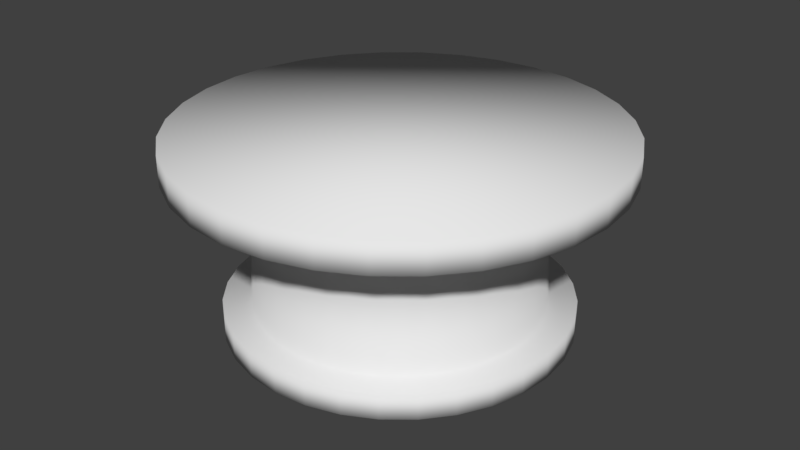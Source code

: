 # Source: simple_table_01.blend  (saved by Blender 2.79.0; exported with 4.5.12 LTS)
import bpy
from mathutils import Matrix  # noqa: F401  (used for matrix-valued properties, if any)

bpy.ops.wm.read_factory_settings(use_empty=True)
scene = bpy.context.scene
scene.name = 'Scene'

# ---- collections
col_collection_1 = bpy.data.collections.new('Collection 1'); scene.collection.children.link(col_collection_1)

# ---- world
world_world = bpy.data.worlds.new('World'); scene.world = world_world
world_world.color = (0.05088, 0.05088, 0.05088)
world_world.use_sun_shadow = False
world_world.sun_shadow_jitter_overblur = 0.0
world_world.cycles.sampling_method = 'MANUAL'

# ---- meshes
me_cylinder = bpy.data.meshes.new('Cylinder')
me_cylinder.from_pydata([(2.956e-08, 0.7872, -0.9789), (0.0, 1.0, -0.07795), (0.1536, 0.7721, -0.9789), (0.1951, 0.9808, -0.07795), (0.3013, 0.7273, -0.9789), (0.3827, 0.9239, -0.07795), (0.4374, 0.6546, -0.9789), (0.5556, 0.8315, -0.07795), (0.5567, 0.5567, -0.9789), (0.7071, 0.7071, -0.07795), (0.6546, 0.4374, -0.9789), (0.8315, 0.5556, -0.07795), (0.7273, 0.3013, -0.9789), (0.9239, 0.3827, -0.07795), (0.7721, 0.1536, -0.9789), (0.9808, 0.1951, -0.07795), (0.7872, 1.198e-07, -0.9789), (1.0, 7.55e-08, -0.07795), (0.7721, -0.1536, -0.9789), (0.9808, -0.1951, -0.07795), (0.7273, -0.3013, -0.9789), (0.9239, -0.3827, -0.07795), (0.6546, -0.4374, -0.9789), (0.8315, -0.5556, -0.07795), (0.5567, -0.5567, -0.9789), (0.7071, -0.7071, -0.07795), (0.4374, -0.6546, -0.9789), (0.5556, -0.8315, -0.07795), (0.3013, -0.7273, -0.9789), (0.3827, -0.9239, -0.07795), (0.1536, -0.7721, -0.9789), (0.1951, -0.9808, -0.07795), (-2.27e-07, -0.7872, -0.9789), (-3.258e-07, -1.0, -0.07795), (-0.1536, -0.7721, -0.9789), (-0.1951, -0.9808, -0.07795), (-0.3013, -0.7273, -0.9789), (-0.3827, -0.9239, -0.07795), (-0.4374, -0.6546, -0.9789), (-0.5556, -0.8315, -0.07795), (-0.5567, -0.5567, -0.9789), (-0.7071, -0.7071, -0.07795), (-0.6546, -0.4374, -0.9789), (-0.8315, -0.5556, -0.07795), (-0.7273, -0.3013, -0.9789), (-0.9239, -0.3827, -0.07795), (-0.7721, -0.1536, -0.9789), (-0.9808, -0.1951, -0.07795), (-0.7872, 8.205e-07, -0.9789), (-1.0, 9.656e-07, -0.07795), (-0.7721, 0.1536, -0.9789), (-0.9808, 0.1951, -0.07795), (-0.7273, 0.3013, -0.9789), (-0.9239, 0.3827, -0.07795), (-0.6546, 0.4374, -0.9789), (-0.8315, 0.5556, -0.07795), (-0.5567, 0.5567, -0.9789), (-0.7071, 0.7071, -0.07795), (-0.4374, 0.6546, -0.9789), (-0.5556, 0.8315, -0.07795), (-0.3013, 0.7273, -0.9789), (-0.3827, 0.9239, -0.07795), (-0.1536, 0.7721, -0.9789), (-0.1951, 0.9808, -0.07795), (5.609e-08, 0.6273, -0.2254), (0.1224, 0.6152, -0.2254), (0.24, 0.5795, -0.2254), (0.3485, 0.5216, -0.2254), (0.4435, 0.4435, -0.2254), (0.5216, 0.3485, -0.2254), (0.5795, 0.24, -0.2254), (0.6152, 0.1224, -0.2254), (0.6273, 1.567e-07, -0.2254), (0.6152, -0.1224, -0.2254), (0.5795, -0.24, -0.2254), (0.5216, -0.3485, -0.2254), (0.4435, -0.4435, -0.2254), (0.3485, -0.5216, -0.2254), (0.24, -0.5795, -0.2254), (0.1224, -0.6152, -0.2254), (-1.483e-07, -0.6273, -0.2254), (-0.1224, -0.6152, -0.2254), (-0.24, -0.5795, -0.2254), (-0.3485, -0.5216, -0.2254), (-0.4435, -0.4435, -0.2254), (-0.5216, -0.3485, -0.2254), (-0.5795, -0.24, -0.2254), (-0.6152, -0.1224, -0.2254), (-0.6273, 7.15e-07, -0.2254), (-0.6152, 0.1224, -0.2254), (-0.5795, 0.24, -0.2254), (-0.5216, 0.3485, -0.2254), (-0.4435, 0.4435, -0.2254), (-0.3485, 0.5216, -0.2254), (-0.24, 0.5795, -0.2254), (-0.1224, 0.6152, -0.2254), (0.1288, 0.6473, -0.8609), (0.2526, 0.6097, -0.8609), (0.3667, 0.5487, -0.8609), (0.4667, 0.4667, -0.8609), (0.5487, 0.3667, -0.8609), (0.6097, 0.2526, -0.8609), (0.6473, 0.1288, -0.8609), (0.66, 1.478e-07, -0.8609), (0.6473, -0.1288, -0.8609), (0.6097, -0.2526, -0.8609), (0.5487, -0.3667, -0.8609), (0.4667, -0.4667, -0.8609), (0.3667, -0.5487, -0.8609), (0.2526, -0.6097, -0.8609), (0.1288, -0.6473, -0.8609), (-1.625e-07, -0.66, -0.8609), (-0.1288, -0.6473, -0.8609), (-0.2526, -0.6097, -0.8609), (-0.3667, -0.5487, -0.8609), (-0.4667, -0.4667, -0.8609), (-0.5487, -0.3667, -0.8609), (-0.6097, -0.2526, -0.8609), (-0.6473, -0.1288, -0.8609), (-0.66, 7.352e-07, -0.8609), (-0.6473, 0.1288, -0.8609), (-0.6097, 0.2526, -0.8609), (-0.5487, 0.3667, -0.8609), (-0.4667, 0.4667, -0.8609), (-0.3667, 0.5488, -0.8609), (-0.2526, 0.6097, -0.8609), (-0.1288, 0.6473, -0.8609), (2.956e-08, 0.7872, -0.8623), (-0.1951, 0.9808, -0.216), (0.0, 1.0, -0.216), (-0.3827, 0.9239, -0.216), (-0.5556, 0.8315, -0.216), (-0.7071, 0.7071, -0.216), (-0.8315, 0.5556, -0.216), (-0.9239, 0.3827, -0.216), (-0.9808, 0.1951, -0.216), (-1.0, 9.656e-07, -0.216), (-0.9808, -0.1951, -0.216), (-0.9239, -0.3827, -0.216), (-0.8315, -0.5556, -0.216), (-0.7071, -0.7071, -0.216), (-0.5556, -0.8315, -0.216), (-0.3827, -0.9239, -0.216), (-0.1951, -0.9808, -0.216), (-3.258e-07, -1.0, -0.216), (0.1951, -0.9808, -0.216), (0.3827, -0.9239, -0.216), (0.5556, -0.8315, -0.216), (0.7071, -0.7071, -0.216), (0.8315, -0.5556, -0.216), (0.9239, -0.3827, -0.216), (0.9808, -0.1951, -0.216), (1.0, 7.55e-08, -0.216), (0.9808, 0.1951, -0.216), (0.9239, 0.3827, -0.216), (0.8315, 0.5556, -0.216), (0.7071, 0.7071, -0.216), (0.5556, 0.8315, -0.216), (0.3827, 0.9239, -0.216), (0.1951, 0.9808, -0.216), (5.255e-08, 0.66, -0.8609), (0.1536, 0.7721, -0.8623), (0.3013, 0.7273, -0.8623), (0.4374, 0.6546, -0.8623), (0.5567, 0.5567, -0.8623), (0.6546, 0.4374, -0.8623), (0.7273, 0.3013, -0.8623), (0.7721, 0.1536, -0.8623), (0.7872, 1.198e-07, -0.8623), (0.7721, -0.1536, -0.8623), (0.7273, -0.3013, -0.8623), (0.6546, -0.4374, -0.8623), (0.5567, -0.5567, -0.8623), (0.4374, -0.6546, -0.8623), (0.3013, -0.7273, -0.8623), (0.1536, -0.7721, -0.8623), (-2.27e-07, -0.7872, -0.8623), (-0.1536, -0.7721, -0.8623), (-0.3013, -0.7273, -0.8623), (-0.4374, -0.6546, -0.8623), (-0.5567, -0.5567, -0.8623), (-0.6546, -0.4374, -0.8623), (-0.7273, -0.3013, -0.8623), (-0.7721, -0.1536, -0.8623), (-0.7872, 8.205e-07, -0.8623), (-0.7721, 0.1536, -0.8623), (-0.7273, 0.3013, -0.8623), (-0.6546, 0.4374, -0.8623), (-0.5567, 0.5567, -0.8623), (-0.4374, 0.6546, -0.8623), (-0.3013, 0.7273, -0.8623), (-0.1536, 0.7721, -0.8623)], [], [(129, 1, 3, 159), (159, 3, 5, 158), (158, 5, 7, 157), (157, 7, 9, 156), (156, 9, 11, 155), (155, 11, 13, 154), (154, 13, 15, 153), (153, 15, 17, 152), (152, 17, 19, 151), (151, 19, 21, 150), (150, 21, 23, 149), (149, 23, 25, 148), (148, 25, 27, 147), (147, 27, 29, 146), (146, 29, 31, 145), (145, 31, 33, 144), (144, 33, 35, 143), (143, 35, 37, 142), (142, 37, 39, 141), (141, 39, 41, 140), (140, 41, 43, 139), (139, 43, 45, 138), (138, 45, 47, 137), (137, 47, 49, 136), (136, 49, 51, 135), (135, 51, 53, 134), (134, 53, 55, 133), (133, 55, 57, 132), (132, 57, 59, 131), (131, 59, 61, 130), (3, 1, 63, 61, 59, 57, 55, 53, 51, 49, 47, 45, 43, 41, 39, 37, 35, 33, 31, 29, 27, 25, 23, 21, 19, 17, 15, 13, 11, 9, 7, 5), (130, 61, 63, 128), (128, 63, 1, 129), (0, 2, 4, 6, 8, 10, 12, 14, 16, 18, 20, 22, 24, 26, 28, 30, 32, 34, 36, 38, 40, 42, 44, 46, 48, 50, 52, 54, 56, 58, 60, 62), (126, 95, 64, 160), (125, 94, 95, 126), (124, 93, 94, 125), (123, 92, 93, 124), (122, 91, 92, 123), (121, 90, 91, 122), (120, 89, 90, 121), (119, 88, 89, 120), (118, 87, 88, 119), (117, 86, 87, 118), (116, 85, 86, 117), (115, 84, 85, 116), (114, 83, 84, 115), (113, 82, 83, 114), (112, 81, 82, 113), (111, 80, 81, 112), (110, 79, 80, 111), (109, 78, 79, 110), (108, 77, 78, 109), (107, 76, 77, 108), (106, 75, 76, 107), (105, 74, 75, 106), (104, 73, 74, 105), (103, 72, 73, 104), (102, 71, 72, 103), (101, 70, 71, 102), (100, 69, 70, 101), (99, 68, 69, 100), (98, 67, 68, 99), (97, 66, 67, 98), (96, 65, 66, 97), (160, 64, 65, 96), (0, 127, 161, 2), (2, 161, 162, 4), (4, 162, 163, 6), (6, 163, 164, 8), (8, 164, 165, 10), (10, 165, 166, 12), (12, 166, 167, 14), (14, 167, 168, 16), (16, 168, 169, 18), (18, 169, 170, 20), (20, 170, 171, 22), (22, 171, 172, 24), (24, 172, 173, 26), (26, 173, 174, 28), (28, 174, 175, 30), (30, 175, 176, 32), (32, 176, 177, 34), (34, 177, 178, 36), (36, 178, 179, 38), (38, 179, 180, 40), (40, 180, 181, 42), (42, 181, 182, 44), (44, 182, 183, 46), (46, 183, 184, 48), (48, 184, 185, 50), (50, 185, 186, 52), (52, 186, 187, 54), (54, 187, 188, 56), (56, 188, 189, 58), (58, 189, 190, 60), (60, 190, 191, 62), (62, 191, 127, 0), (64, 95, 128, 129), (95, 94, 130, 128), (94, 93, 131, 130), (93, 92, 132, 131), (92, 91, 133, 132), (91, 90, 134, 133), (90, 89, 135, 134), (89, 88, 136, 135), (88, 87, 137, 136), (87, 86, 138, 137), (86, 85, 139, 138), (85, 84, 140, 139), (84, 83, 141, 140), (83, 82, 142, 141), (82, 81, 143, 142), (81, 80, 144, 143), (80, 79, 145, 144), (79, 78, 146, 145), (78, 77, 147, 146), (77, 76, 148, 147), (76, 75, 149, 148), (75, 74, 150, 149), (74, 73, 151, 150), (73, 72, 152, 151), (72, 71, 153, 152), (71, 70, 154, 153), (70, 69, 155, 154), (69, 68, 156, 155), (68, 67, 157, 156), (67, 66, 158, 157), (66, 65, 159, 158), (65, 64, 129, 159), (160, 96, 161, 127), (96, 97, 162, 161), (97, 98, 163, 162), (98, 99, 164, 163), (99, 100, 165, 164), (100, 101, 166, 165), (101, 102, 167, 166), (102, 103, 168, 167), (103, 104, 169, 168), (104, 105, 170, 169), (105, 106, 171, 170), (106, 107, 172, 171), (107, 108, 173, 172), (108, 109, 174, 173), (109, 110, 175, 174), (110, 111, 176, 175), (111, 112, 177, 176), (112, 113, 178, 177), (113, 114, 179, 178), (114, 115, 180, 179), (115, 116, 181, 180), (116, 117, 182, 181), (117, 118, 183, 182), (118, 119, 184, 183), (119, 120, 185, 184), (120, 121, 186, 185), (121, 122, 187, 186), (122, 123, 188, 187), (123, 124, 189, 188), (124, 125, 190, 189), (125, 126, 191, 190), (126, 160, 127, 191)])
me_cylinder.polygons.foreach_set('use_smooth', [True] * 162)
me_cylinder.use_remesh_preserve_volume = False
me_cylinder.use_remesh_preserve_attributes = False
me_cylinder.use_mirror_vertex_groups = False
me_cylinder.update()

# ---- objects
ob_cylinder = bpy.data.objects.new('Cylinder', me_cylinder)

# ---- transforms, parenting, visibility, modifiers, constraints
ob_cylinder.location = (0.0, 0.0, 1.0)
ob_cylinder.lineart.crease_threshold = 0.0

# ---- collection membership
col_collection_1.objects.link(ob_cylinder)

# ---- scene / render settings (as saved in the file)
scene.frame_start = 1; scene.frame_end = 250; scene.frame_set(1)
scene.render.engine = 'BLENDER_EEVEE_NEXT'
scene.render.resolution_percentage = 50
scene.render.dither_intensity = 0.0
scene.cycles.use_denoising = False
scene.cycles.samples = 128
scene.cycles.sampling_pattern = 'TABULATED_SOBOL'
scene.cycles.use_adaptive_sampling = False
scene.cycles.use_light_tree = False
scene.cycles.blur_glossy = 0.0
scene.cycles.sample_clamp_indirect = 0.0
scene.view_settings.view_transform = 'Standard'
bpy.context.view_layer.update()

# ---- added for rendering (the .blend has no active camera and no usable light): camera, sun
cam_auto = bpy.data.cameras.new('AutoCamera')
cam_auto.lens = 50.0
cam_auto.sensor_width = 36.0
cam_auto.clip_end = 1000.0
ob_auto_camera = bpy.data.objects.new('AutoCamera', cam_auto)
scene.collection.objects.link(ob_auto_camera)
ob_auto_camera.location = (2.74648, -3.29577, 2.66877)
ob_auto_camera.rotation_euler = (1.09748, -7.21219e-08, 0.694738)
scene.camera = ob_auto_camera
light_auto_sun = bpy.data.lights.new('AutoSun', 'SUN')
light_auto_sun.energy = 3.0
light_auto_sun.angle = 0.0523599
ob_auto_sun = bpy.data.objects.new('AutoSun', light_auto_sun)
scene.collection.objects.link(ob_auto_sun)
ob_auto_sun.rotation_euler = (0.872665, 0.174533, 0.523599)
bpy.context.view_layer.update()
